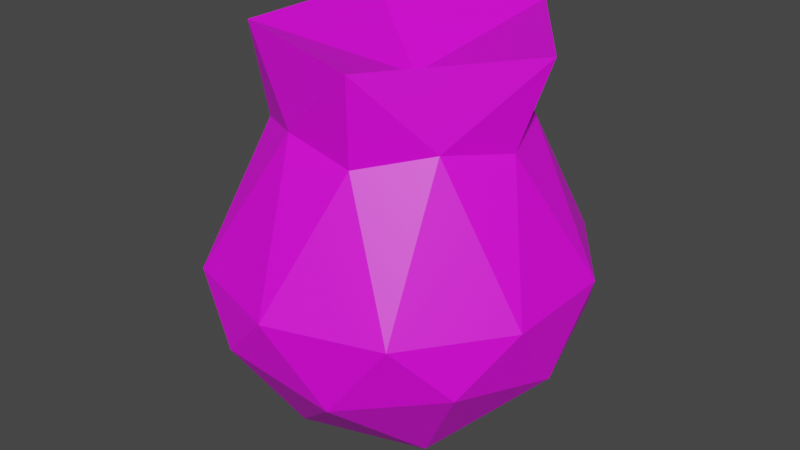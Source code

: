 # Source: moneyBag.blend  (saved by Blender 3.6.13; exported with 4.5.12 LTS)
import bpy
from mathutils import Matrix  # noqa: F401  (used for matrix-valued properties, if any)

bpy.ops.wm.read_factory_settings(use_empty=True)
scene = bpy.context.scene
scene.name = 'Scene'

# ---- collections
col_collection = bpy.data.collections.new('Collection'); scene.collection.children.link(col_collection)

# ---- images (referenced by path relative to the original .blend; pixels are not part of the script)
import os
ASSET_DIR = os.environ.get("B2B_ASSET_DIR", "")  # directory of the original .blend (textures are referenced by path, not embedded)
HERE = os.path.dirname(os.path.abspath(__file__))  # packed textures are extracted next to this script under _unpacked/

def load_image(name, relpath, width, height, colorspace="sRGB"):
    """Load a texture the original file referenced (path relative to the .blend, or extracted next to this script)."""
    p = next((c for c in (os.path.join(HERE, relpath), os.path.join(ASSET_DIR, relpath)) if relpath and os.path.exists(c)), "")
    if p:
        img = bpy.data.images.load(p, check_existing=True)
        img.name = name
    else:  # same state as the original file: an image datablock whose file is absent (Cycles renders it pink)
        img = bpy.data.images.new(name, width, height)
        img.source = "FILE"
        img.filepath = "//" + (relpath or name)
    img.colorspace_settings.name = colorspace
    return img
img_dungeons_2_texture_01_a_png = load_image('Dungeons_2_Texture_01_A.png', 'Dungeons_2_Texture_01_A.png', 1024, 1024, 'sRGB')

# ---- materials (node trees are filled in below, after node groups)
mat_material = bpy.data.materials.new('Material')
mat_material.alpha_threshold = 0.0
mat_material.use_transparent_shadow = False
mat_material.roughness = 0.5
mat_material.line_color = (0.0, 0.0, 0.0, 1.0)

# ---- material node trees
mat_material.use_nodes = True; mat_material.node_tree.nodes.clear()
_N = mat_material.node_tree.nodes; _L = mat_material.node_tree.links
n0 = _N.new('ShaderNodeOutputMaterial'); n0.name = 'Material Output'; n0.location = (300, 300)
n1 = _N.new('ShaderNodeBsdfPrincipled'); n1.name = 'Principled BSDF'; n1.location = (10, 300)
n1.distribution = 'GGX'
n1.subsurface_method = 'RANDOM_WALK_SKIN'
n1.inputs[3].default_value = 1.45
n1.inputs[27].default_value = (0.0, 0.0, 0.0, 1.0)
n1.inputs[28].default_value = 1.0
n2 = _N.new('ShaderNodeTexImage'); n2.name = 'Image Texture'; n2.location = (-366, 47)
n2.image = img_dungeons_2_texture_01_a_png
_L.new(n1.outputs[0], n0.inputs[0])
_L.new(n2.outputs[0], n1.inputs[0])
n0.is_active_output = True

# ---- world
world_world = bpy.data.worlds.new('World'); scene.world = world_world
world_world.use_nodes = True; world_world.node_tree.nodes.clear()
_N = world_world.node_tree.nodes; _L = world_world.node_tree.links
n0 = _N.new('ShaderNodeOutputWorld'); n0.name = 'World Output'; n0.location = (300, 300)
n1 = _N.new('ShaderNodeBackground'); n1.name = 'Background'; n1.location = (10, 300)
n1.inputs[0].default_value = (0.05088, 0.05088, 0.05088, 1.0)
_L.new(n1.outputs[0], n0.inputs[0])
n0.is_active_output = True
world_world.color = (0.05088, 0.05088, 0.05088)
world_world.use_sun_shadow = False
world_world.sun_shadow_jitter_overblur = 0.0

# ---- meshes
me_icosphere = bpy.data.meshes.new('Icosphere')
me_icosphere.from_pydata([(1.585e-07, -0.02363, -0.6205), (0.597, -0.4337, -0.2172), (-0.228, -0.7018, -0.2172), (-0.7379, 1.204e-09, -0.2172), (-0.228, 0.7018, -0.2172), (0.597, 0.4337, -0.2172), (0.1535, -0.4566, 0.4114), (-0.4018, -0.2762, 0.4114), (-0.4018, 0.3077, 0.4114), (0.1535, 0.4881, 0.4114), (0.4967, 0.01575, 0.4114), (-1.189e-16, 0.07876, 0.5473), (-0.134, -0.4361, -0.5704), (0.3509, -0.2786, -0.5704), (0.2169, -0.6674, -0.2908), (0.7018, 1.204e-09, -0.2908), (0.3509, 0.2313, -0.5704), (-0.4337, -0.02363, -0.5704), (-0.5678, -0.4125, -0.2908), (-0.134, 0.3889, -0.5704), (-0.5678, 0.4125, -0.2908), (0.2169, 0.6674, -0.2908), (0.7254, -0.2357, -0.0244), (0.7254, 0.2357, -0.0244), (1.58e-07, -0.7627, -0.0244), (0.4483, -0.617, -0.0244), (-0.7254, -0.2357, -0.0244), (-0.4483, -0.617, -0.0244), (-0.4483, 0.617, -0.0244), (-0.7254, 0.2357, -0.0244), (0.4483, 0.617, -0.0244), (1.58e-07, 0.7627, -0.0244), (0.3822, -0.2619, 0.455), (-0.146, -0.4335, 0.455), (-0.4724, 0.01575, 0.455), (-0.146, 0.465, 0.455), (0.3822, 0.2934, 0.455), (0.1854, -0.4998, 0.7109), (0.6, 0.07088, 0.7109), (-0.4854, -0.2818, 0.7109), (-0.4854, 0.4236, 0.7109), (0.1854, 0.6415, 0.7109)], [], [(0, 13, 12), (1, 13, 15), (0, 12, 17), (0, 17, 19), (0, 19, 16), (1, 15, 22), (2, 14, 24), (3, 18, 26), (4, 20, 28), (5, 21, 30), (1, 22, 25), (2, 24, 27), (3, 26, 29), (4, 28, 31), (5, 30, 23), (6, 32, 37), (7, 33, 39), (8, 34, 40), (9, 35, 41), (10, 36, 38), (38, 41, 11), (38, 36, 41), (36, 9, 41), (41, 40, 11), (41, 35, 40), (35, 8, 40), (40, 39, 11), (40, 34, 39), (34, 7, 39), (39, 37, 11), (39, 33, 37), (33, 6, 37), (37, 38, 11), (37, 32, 38), (32, 10, 38), (23, 36, 10), (23, 30, 36), (30, 9, 36), (31, 35, 9), (31, 28, 35), (28, 8, 35), (29, 34, 8), (29, 26, 34), (26, 7, 34), (27, 33, 7), (27, 24, 33), (24, 6, 33), (25, 32, 6), (25, 22, 32), (22, 10, 32), (30, 31, 9), (30, 21, 31), (21, 4, 31), (28, 29, 8), (28, 20, 29), (20, 3, 29), (26, 27, 7), (26, 18, 27), (18, 2, 27), (24, 25, 6), (24, 14, 25), (14, 1, 25), (22, 23, 10), (22, 15, 23), (15, 5, 23), (16, 21, 5), (16, 19, 21), (19, 4, 21), (19, 20, 4), (19, 17, 20), (17, 3, 20), (17, 18, 3), (17, 12, 18), (12, 2, 18), (15, 16, 5), (15, 13, 16), (13, 0, 16), (12, 14, 2), (12, 13, 14), (13, 1, 14)])
_uv = me_icosphere.uv_layers.new(name='UVMap')
_uv.uv.foreach_set('vector', [0.381, 0.143, 0.3812, 0.1435, 0.3807, 0.1435, 0.3815, 0.1439, 0.3818, 0.1435, 0.382, 0.1439, 0.3852, 0.143, 0.3855, 0.1435, 0.3849, 0.1435, 0.3841, 0.143, 0.3844, 0.1435, 0.3839, 0.1435, 0.3831, 0.143, 0.3833, 0.1435, 0.3828, 0.1435, 0.3815, 0.1439, 0.382, 0.1439, 0.3818, 0.1444, 0.3804, 0.1439, 0.381, 0.1439, 0.3807, 0.1444, 0.3847, 0.1439, 0.3852, 0.1439, 0.3849, 0.1444, 0.3836, 0.1439, 0.3841, 0.1439, 0.3839, 0.1444, 0.3825, 0.1439, 0.3831, 0.1439, 0.3828, 0.1444, 0.3815, 0.1439, 0.3818, 0.1444, 0.3812, 0.1444, 0.3804, 0.1439, 0.3807, 0.1444, 0.3802, 0.1444, 0.3847, 0.1439, 0.3849, 0.1444, 0.3844, 0.1444, 0.4656, 0.03261, 0.4659, 0.03307, 0.4654, 0.03307, 0.3825, 0.1439, 0.3828, 0.1444, 0.3823, 0.1444, 0.381, 0.1449, 0.3815, 0.1449, 0.3812, 0.1453, 0.3799, 0.1449, 0.3804, 0.1449, 0.3802, 0.1453, 0.3841, 0.1449, 0.3847, 0.1449, 0.3844, 0.1453, 0.3831, 0.1449, 0.3836, 0.1449, 0.3833, 0.1453, 0.382, 0.1449, 0.3825, 0.1449, 0.3823, 0.1453, 0.019, 0.01445, 0.01953, 0.01445, 0.01927, 0.01491, 0.3823, 0.1453, 0.3825, 0.1449, 0.3828, 0.1453, 0.3825, 0.1449, 0.3831, 0.1449, 0.3828, 0.1453, 0.02006, 0.01445, 0.02059, 0.01445, 0.02032, 0.01491, 0.3833, 0.1453, 0.3836, 0.1449, 0.3839, 0.1453, 0.3836, 0.1449, 0.3841, 0.1449, 0.3839, 0.1453, 0.02112, 0.01445, 0.02164, 0.01445, 0.02138, 0.01491, 0.3844, 0.1453, 0.3847, 0.1449, 0.3849, 0.1453, 0.3847, 0.1449, 0.3852, 0.1449, 0.3849, 0.1453, 0.01689, 0.01445, 0.01742, 0.01445, 0.01715, 0.01491, 0.3802, 0.1453, 0.3804, 0.1449, 0.3807, 0.1453, 0.3804, 0.1449, 0.381, 0.1449, 0.3807, 0.1453, 0.01795, 0.01445, 0.01847, 0.01445, 0.01821, 0.01491, 0.3812, 0.1453, 0.3815, 0.1449, 0.3818, 0.1453, 0.3815, 0.1449, 0.382, 0.1449, 0.3818, 0.1453, 0.3823, 0.1444, 0.3825, 0.1449, 0.382, 0.1449, 0.3823, 0.1444, 0.3828, 0.1444, 0.3825, 0.1449, 0.3828, 0.1444, 0.3831, 0.1449, 0.3825, 0.1449, 0.4654, 0.03307, 0.4656, 0.03352, 0.4651, 0.03352, 0.4654, 0.03307, 0.4659, 0.03307, 0.4656, 0.03352, 0.3839, 0.1444, 0.3841, 0.1449, 0.3836, 0.1449, 0.3844, 0.1444, 0.3847, 0.1449, 0.3841, 0.1449, 0.3844, 0.1444, 0.3849, 0.1444, 0.3847, 0.1449, 0.3849, 0.1444, 0.3852, 0.1449, 0.3847, 0.1449, 0.3802, 0.1444, 0.3804, 0.1449, 0.3799, 0.1449, 0.3802, 0.1444, 0.3807, 0.1444, 0.3804, 0.1449, 0.3807, 0.1444, 0.381, 0.1449, 0.3804, 0.1449, 0.3812, 0.1444, 0.3815, 0.1449, 0.381, 0.1449, 0.3812, 0.1444, 0.3818, 0.1444, 0.3815, 0.1449, 0.3818, 0.1444, 0.382, 0.1449, 0.3815, 0.1449, 0.4648, 0.03307, 0.4654, 0.03307, 0.4651, 0.03352, 0.4648, 0.03307, 0.4651, 0.03261, 0.4654, 0.03307, 0.4651, 0.03261, 0.4656, 0.03261, 0.4654, 0.03307, 0.3839, 0.1444, 0.3844, 0.1444, 0.3841, 0.1449, 0.3839, 0.1444, 0.3841, 0.1439, 0.3844, 0.1444, 0.3841, 0.1439, 0.3847, 0.1439, 0.3844, 0.1444, 0.3849, 0.1444, 0.3855, 0.1444, 0.3852, 0.1449, 0.3849, 0.1444, 0.3852, 0.1439, 0.3855, 0.1444, 0.3852, 0.1439, 0.3857, 0.1439, 0.3855, 0.1444, 0.3807, 0.1444, 0.3812, 0.1444, 0.381, 0.1449, 0.3807, 0.1444, 0.381, 0.1439, 0.3812, 0.1444, 0.381, 0.1439, 0.3815, 0.1439, 0.3812, 0.1444, 0.3818, 0.1444, 0.3823, 0.1444, 0.382, 0.1449, 0.3818, 0.1444, 0.382, 0.1439, 0.3823, 0.1444, 0.382, 0.1439, 0.3825, 0.1439, 0.3823, 0.1444, 0.3828, 0.1435, 0.3831, 0.1439, 0.3825, 0.1439, 0.3828, 0.1435, 0.3833, 0.1435, 0.3831, 0.1439, 0.3833, 0.1435, 0.3836, 0.1439, 0.3831, 0.1439, 0.3839, 0.1435, 0.3841, 0.1439, 0.3836, 0.1439, 0.3839, 0.1435, 0.3844, 0.1435, 0.3841, 0.1439, 0.3844, 0.1435, 0.3847, 0.1439, 0.3841, 0.1439, 0.3849, 0.1435, 0.3852, 0.1439, 0.3847, 0.1439, 0.3849, 0.1435, 0.3855, 0.1435, 0.3852, 0.1439, 0.3855, 0.1435, 0.3857, 0.1439, 0.3852, 0.1439, 0.382, 0.1439, 0.3823, 0.1435, 0.3825, 0.1439, 0.382, 0.1439, 0.3818, 0.1435, 0.3823, 0.1435, 0.3818, 0.1435, 0.382, 0.143, 0.3823, 0.1435, 0.3807, 0.1435, 0.381, 0.1439, 0.3804, 0.1439, 0.3807, 0.1435, 0.3812, 0.1435, 0.381, 0.1439, 0.3812, 0.1435, 0.3815, 0.1439, 0.381, 0.1439])
me_icosphere.materials.append(mat_material)
me_icosphere.update()

# ---- objects
ob_icosphere = bpy.data.objects.new('Icosphere', me_icosphere)

# ---- transforms, parenting, visibility, modifiers, constraints
ob_icosphere.location = (0.0, 0.0, 0.0)
ob_icosphere.scale = (1.0, 1.0, 1.183)

# ---- collection membership
col_collection.objects.link(ob_icosphere)

# ---- scene / render settings (as saved in the file)
scene.frame_start = 1; scene.frame_end = 250; scene.frame_set(1)
scene.render.engine = 'BLENDER_EEVEE_NEXT'
scene.cycles.sampling_pattern = 'TABULATED_SOBOL'
scene.view_settings.view_transform = 'Filmic'
bpy.context.view_layer.update()

# ---- added for rendering (the .blend has no active camera and no usable light): camera, sun
cam_auto = bpy.data.cameras.new('AutoCamera')
cam_auto.lens = 50.0
cam_auto.sensor_width = 36.0
cam_auto.clip_end = 1000.0
ob_auto_camera = bpy.data.objects.new('AutoCamera', cam_auto)
scene.collection.objects.link(ob_auto_camera)
ob_auto_camera.location = (2.43269, -2.92676, 2.00459)
ob_auto_camera.rotation_euler = (1.09748, -7.21219e-08, 0.694738)
scene.camera = ob_auto_camera
light_auto_sun = bpy.data.lights.new('AutoSun', 'SUN')
light_auto_sun.energy = 3.0
light_auto_sun.angle = 0.0523599
ob_auto_sun = bpy.data.objects.new('AutoSun', light_auto_sun)
scene.collection.objects.link(ob_auto_sun)
ob_auto_sun.rotation_euler = (0.872665, 0.174533, 0.523599)
bpy.context.view_layer.update()
